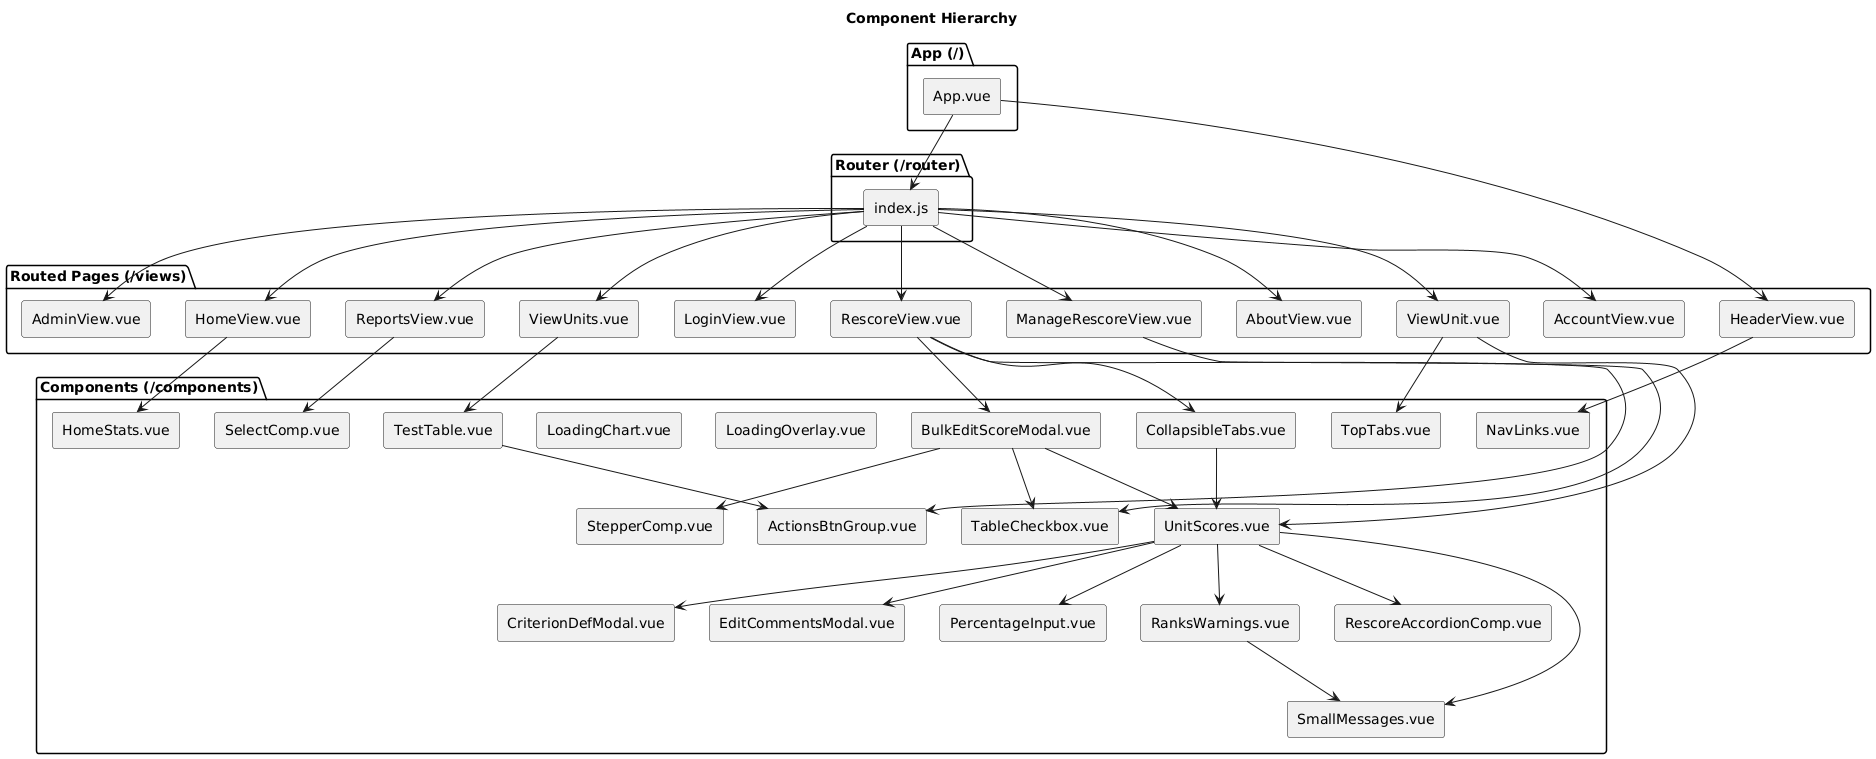

The diagram above was rendered by PlantUML. Its source (embedded in the PNG):
@startuml
title Component Hierarchy

skinparam componentStyle rectangle

package "App (/)" {

    [App.vue]
}

package "Router (/router)" {
    [index.js]
}

package "Routed Pages (/views)" {
    [HomeView.vue]
    [LoginView.vue]
    [AboutView.vue]
    [AccountView.vue]
    [AdminView.vue]
    [HeaderView.vue]
    [ManageRescoreView.vue]
    [ReportsView.vue]
    [RescoreView.vue]
    [ViewUnit.vue]
    [ViewUnits.vue]
}

package "Components (/components)" {
    [ActionsBtnGroup.vue]
    [BulkEditScoreModal.vue]
    [CollapsibleTabs.vue]
    [CriterionDefModal.vue]
    [EditCommentsModal.vue]
    [HomeStats.vue]
    [LoadingChart.vue]
    [LoadingOverlay.vue]
    [NavLinks.vue]
    [PercentageInput.vue]
    [RanksWarnings.vue]
    [RescoreAccordionComp.vue]
    [SelectComp.vue]
    [SmallMessages.vue]
    [StepperComp.vue]
    [TableCheckbox.vue]
    [TestTable.vue]
    [TopTabs.vue]
    [UnitScores.vue]
}

/'package "Services (/services)" {'/
/'    [authService.js]'/
/'    [dataService.js]'/
/'    [statsService.js]'/
/'    [userService.js]'/
/'}'/

' App Routing hierarchy
[App.vue] --> [index.js]
[App.vue] --> [HeaderView.vue]
[index.js] --> [HomeView.vue]
[index.js] --> [LoginView.vue]
[index.js] --> [AboutView.vue]
[index.js] --> [AccountView.vue]
[index.js] --> [AdminView.vue]
[index.js] --> [ManageRescoreView.vue]
[index.js] --> [ReportsView.vue]
[index.js] --> [RescoreView.vue]
[index.js] --> [ViewUnit.vue]
[index.js] --> [ViewUnits.vue]


' Page Component hierarchy
[RescoreView.vue] --> [ActionsBtnGroup.vue]
[RescoreView.vue] --> [BulkEditScoreModal.vue]
[RescoreView.vue] --> [CollapsibleTabs.vue]

[ManageRescoreView.vue] --> [TableCheckbox.vue]


[HomeView.vue] --> [HomeStats.vue]

[HeaderView.vue] --> [NavLinks.vue]

[ReportsView.vue] --> [SelectComp.vue]

[ViewUnit.vue] --> [TopTabs.vue]
[ViewUnit.vue] --> [UnitScores.vue]

[ViewUnits.vue] --> [TestTable.vue]

' Sub Component hierarchy

[BulkEditScoreModal.vue] --> [StepperComp.vue]
[BulkEditScoreModal.vue] --> [TableCheckbox.vue]
[BulkEditScoreModal.vue] --> [UnitScores.vue]

[CollapsibleTabs.vue] --> [UnitScores.vue]

[RanksWarnings.vue] --> [SmallMessages.vue]

[TestTable.vue] --> [ActionsBtnGroup.vue]

[UnitScores.vue] --> [RescoreAccordionComp.vue]
[UnitScores.vue] --> [CriterionDefModal.vue]
[UnitScores.vue] --> [EditCommentsModal.vue]
[UnitScores.vue] --> [PercentageInput.vue]
[UnitScores.vue] --> [RanksWarnings.vue]
[UnitScores.vue] --> [SmallMessages.vue]
@enduml